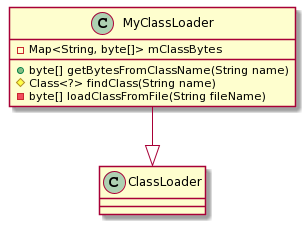

The diagram above was rendered by PlantUML. Its source (embedded in the PNG):
@startuml
class ClassLoader {}

class MyClassLoader {
    +byte[] getBytesFromClassName(String name)
    -Map<String, byte[]> mClassBytes
    #Class<?> findClass(String name)
    -byte[] loadClassFromFile(String fileName)
}

MyClassLoader --|> ClassLoader
@enduml